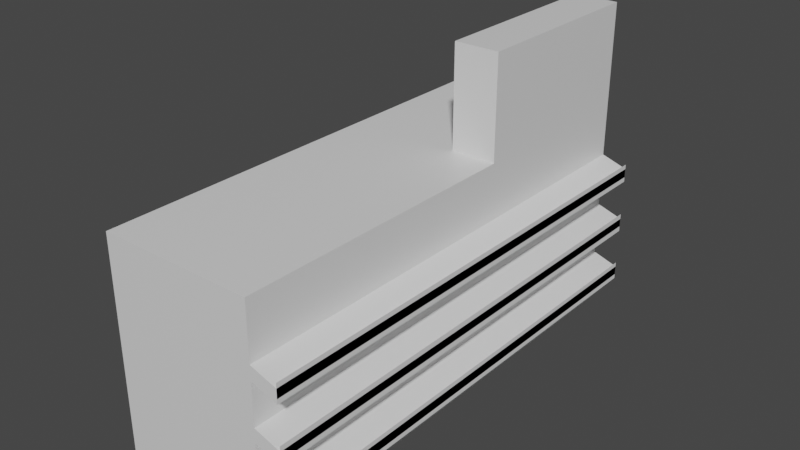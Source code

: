 # Source: shop_counter.blend  (saved by Blender 2.83.19; exported with 4.5.12 LTS)
import bpy
from mathutils import Matrix  # noqa: F401  (used for matrix-valued properties, if any)

bpy.ops.wm.read_factory_settings(use_empty=True)
scene = bpy.context.scene
scene.name = 'Scene'

# ---- collections
col_collection = bpy.data.collections.new('Collection'); scene.collection.children.link(col_collection)

# ---- materials (node trees are filled in below, after node groups)
mat_material = bpy.data.materials.new('Material')
mat_material.alpha_threshold = 0.0
mat_material.use_transparent_shadow = False
mat_material.line_color = (0.0, 0.0, 0.0, 1.0)

# ---- material node trees
mat_material.use_nodes = True; mat_material.node_tree.nodes.clear()
_N = mat_material.node_tree.nodes; _L = mat_material.node_tree.links
n0 = _N.new('ShaderNodeOutputMaterial'); n0.name = 'Material Output'; n0.location = (300, 300)
n1 = _N.new('ShaderNodeBsdfPrincipled'); n1.name = 'Principled BSDF'; n1.location = (10, 300)
n1.distribution = 'GGX'
n1.subsurface_method = 'BURLEY'
n1.inputs[2].default_value = 0.4
n1.inputs[3].default_value = 1.45
n1.inputs[27].default_value = (0.0, 0.0, 0.0, 1.0)
n1.inputs[28].default_value = 1.0
_L.new(n1.outputs[0], n0.inputs[0])
n0.is_active_output = True

# ---- world
world_world = bpy.data.worlds.new('World'); scene.world = world_world
world_world.use_nodes = True; world_world.node_tree.nodes.clear()
_N = world_world.node_tree.nodes; _L = world_world.node_tree.links
n0 = _N.new('ShaderNodeOutputWorld'); n0.name = 'World Output'; n0.location = (300, 300)
n1 = _N.new('ShaderNodeBackground'); n1.name = 'Background'; n1.location = (10, 300)
n1.inputs[0].default_value = (0.05088, 0.05088, 0.05088, 1.0)
_L.new(n1.outputs[0], n0.inputs[0])
n0.is_active_output = True
world_world.color = (0.05088, 0.05088, 0.05088)
world_world.use_sun_shadow = False
world_world.sun_shadow_jitter_overblur = 0.0

# ---- meshes
me_cube = bpy.data.meshes.new('Cube')
me_cube.from_pydata([(1.0, 3.649, 3.248), (1.0, 3.649, -1.0), (1.0, -5.633, 3.248), (1.0, -5.633, -1.0), (-1.94, 3.649, 3.248), (-1.94, 3.649, -1.0), (-1.94, -5.633, 3.248), (-1.94, -5.633, -1.0), (0.1391, -5.633, 3.248), (1.0, -0.03096, 3.248), (-1.94, -0.03096, 3.248), (0.1391, 3.649, 3.248), (0.1391, -0.03096, 3.248), (1.0, 3.649, 5.174), (1.0, -0.03096, 5.174), (0.1391, 3.649, 5.174), (0.1391, -0.03096, 5.174), (1.0, 3.649, 1.124), (1.0, -5.633, 1.124), (1.0, -0.992, -1.0), (1.0, 3.649, 0.06196), (1.0, -5.633, 0.06196), (1.0, 1.329, -1.0), (1.0, 3.649, 2.186), (1.0, -5.633, 2.186), (1.0, -3.313, -1.0), (1.0, 3.649, -0.469), (1.0, -5.633, -0.469), (1.0, 2.489, -1.0), (1.0, 3.649, 1.655), (1.0, -5.633, 1.655), (1.0, -2.152, -1.0), (1.0, 3.649, 0.5929), (1.0, -5.633, 0.5929), (1.0, 0.1684, -1.0), (1.0, 3.649, 2.717), (1.0, -5.633, 2.717), (1.0, -4.473, -1.0), (1.0, 3.649, -0.7345), (1.0, -5.633, -0.7345), (1.0, 3.069, -1.0), (1.0, 3.649, 1.389), (1.0, -5.633, 1.389), (1.0, -1.572, -1.0), (1.0, 3.649, 0.3274), (1.0, -5.633, 0.3274), (1.0, 0.7486, -1.0), (1.0, 3.649, 2.451), (1.0, -5.633, 2.451), (1.0, -3.893, -1.0), (1.0, 3.649, -0.2035), (1.0, -5.633, -0.2035), (1.0, 1.909, -1.0), (1.0, 3.649, 1.92), (1.0, -5.633, 1.92), (1.0, -2.733, -1.0), (1.0, 3.649, 0.8584), (1.0, -5.633, 0.8584), (1.0, -0.4118, -1.0), (1.0, 3.649, 2.982), (1.0, -5.633, 2.982), (1.0, -5.053, -1.0), (1.5, 3.649, 2.023), (1.5, 3.649, 1.758), (1.5, -5.633, 2.023), (1.5, -5.633, 1.758), (1.5, 3.649, 0.9613), (1.5, 3.649, 0.6958), (1.5, -5.633, 0.9613), (1.5, -5.633, 0.6958), (1.5, 3.649, -0.1007), (1.5, 3.649, -0.3662), (1.5, -5.633, -0.1007), (1.5, -5.633, -0.3662), (1.5, 3.649, 1.849), (1.5, 3.649, 2.115), (1.5, -5.633, 2.115), (1.5, -5.633, 1.849), (1.5, 3.649, 1.061), (1.5, 3.649, 0.7959), (1.5, -5.633, 1.061), (1.5, -5.633, 0.7959), (1.5, 3.649, -0.01273), (1.5, 3.649, -0.2782), (1.5, -5.633, -0.01273), (1.5, -5.633, -0.2782)], [(62, 75), (64, 76), (63, 74), (65, 77), (66, 78), (67, 79), (68, 80), (69, 81), (70, 82), (71, 83), (72, 84), (73, 85)], [(12, 10, 6, 8), (3, 39, 27, 51, 21, 45, 33, 57, 18, 42, 30, 54, 24, 48, 36, 60, 2, 8, 6, 7), (7, 6, 10, 4, 5), (5, 1, 40, 28, 52, 22, 46, 34, 58, 19, 43, 31, 55, 25, 49, 37, 61, 3, 7), (1, 38, 26, 50, 20, 44, 32, 56, 17, 41, 29, 53, 23, 47, 35, 59, 0, 9, 2, 60, 36, 48, 24, 54, 30, 42, 18, 57, 33, 45, 21, 51, 27, 39, 3, 61, 37, 49, 25, 55, 31, 43, 19, 58, 34, 46, 22, 52, 28, 40), (5, 4, 11, 0, 59, 35, 47, 23, 53, 29, 41, 17, 56, 32, 44, 20, 50, 26, 38, 1), (9, 12, 8, 2), (12, 9, 14, 16), (11, 4, 10, 12), (13, 15, 16, 14), (0, 11, 15, 13), (11, 12, 16, 15), (9, 0, 13, 14), (23, 53, 63, 62), (17, 18, 68, 66), (21, 20, 70, 72), (64, 62, 63, 65), (24, 23, 62, 64), (54, 24, 64, 65), (53, 54, 65, 63), (67, 66, 68, 69), (56, 17, 66, 67), (57, 56, 67, 69), (18, 57, 69, 68), (72, 70, 71, 73), (51, 21, 72, 73), (50, 51, 73, 71), (20, 50, 71, 70), (75, 74, 77, 76), (80, 78, 79, 81), (83, 82, 84, 85)])
_uv = me_cube.uv_layers.new(name='UVMap')
_uv.uv.foreach_set('vector', [0.75, 0.625, 0.875, 0.625, 0.875, 0.75, 0.75, 0.75, 0.375, 0.75, 0.3906, 0.75, 0.4062, 0.75, 0.4219, 0.75, 0.4375, 0.75, 0.4531, 0.75, 0.4688, 0.75, 0.4844, 0.75, 0.5, 0.75, 0.5156, 0.75, 0.5312, 0.75, 0.5469, 0.75, 0.5625, 0.75, 0.5781, 0.75, 0.5937, 0.75, 0.6094, 0.75, 0.625, 0.75, 0.625, 0.875, 0.625, 1.0, 0.375, 1.0, 0.375, 0.0, 0.625, 0.0, 0.625, 0.125, 0.625, 0.25, 0.375, 0.25, 0.125, 0.5, 0.375, 0.5, 0.375, 0.5156, 0.375, 0.5312, 0.375, 0.5469, 0.375, 0.5625, 0.375, 0.5781, 0.375, 0.5938, 0.375, 0.6094, 0.375, 0.625, 0.375, 0.6406, 0.375, 0.6562, 0.375, 0.6719, 0.375, 0.6875, 0.375, 0.7031, 0.375, 0.7188, 0.375, 0.7344, 0.375, 0.75, 0.125, 0.75, 0.375, 0.5, 0.3906, 0.5, 0.4062, 0.5, 0.4219, 0.5, 0.4375, 0.5, 0.4531, 0.5, 0.4688, 0.5, 0.4844, 0.5, 0.5, 0.5, 0.5156, 0.5, 0.5312, 0.5, 0.5469, 0.5, 0.5625, 0.5, 0.5781, 0.5, 0.5937, 0.5, 0.6094, 0.5, 0.625, 0.5, 0.625, 0.625, 0.625, 0.75, 0.6094, 0.75, 0.5937, 0.75, 0.5781, 0.75, 0.5625, 0.75, 0.5469, 0.75, 0.5312, 0.75, 0.5156, 0.75, 0.5, 0.75, 0.4844, 0.75, 0.4688, 0.75, 0.4531, 0.75, 0.4375, 0.75, 0.4219, 0.75, 0.4062, 0.75, 0.3906, 0.75, 0.375, 0.75, 0.375, 0.7344, 0.375, 0.7188, 0.375, 0.7031, 0.375, 0.6875, 0.375, 0.6719, 0.375, 0.6562, 0.375, 0.6406, 0.375, 0.625, 0.375, 0.6094, 0.375, 0.5938, 0.375, 0.5781, 0.375, 0.5625, 0.375, 0.5469, 0.375, 0.5312, 0.375, 0.5156, 0.375, 0.25, 0.625, 0.25, 0.625, 0.375, 0.625, 0.5, 0.6094, 0.5, 0.5937, 0.5, 0.5781, 0.5, 0.5625, 0.5, 0.5469, 0.5, 0.5312, 0.5, 0.5156, 0.5, 0.5, 0.5, 0.4844, 0.5, 0.4688, 0.5, 0.4531, 0.5, 0.4375, 0.5, 0.4219, 0.5, 0.4062, 0.5, 0.3906, 0.5, 0.375, 0.5, 0.625, 0.625, 0.75, 0.625, 0.75, 0.75, 0.625, 0.75, 0.75, 0.625, 0.625, 0.625, 0.625, 0.625, 0.75, 0.625, 0.75, 0.5, 0.875, 0.5, 0.875, 0.625, 0.75, 0.625, 0.625, 0.5, 0.75, 0.5, 0.75, 0.625, 0.625, 0.625, 0.625, 0.5, 0.625, 0.375, 0.625, 0.375, 0.625, 0.5, 0.75, 0.5, 0.75, 0.625, 0.75, 0.625, 0.75, 0.5, 0.625, 0.625, 0.625, 0.5, 0.625, 0.5, 0.625, 0.625, 0.5625, 0.5, 0.5469, 0.5, 0.5469, 0.5, 0.5625, 0.5, 0.0, 0.0, 0.0, 0.0, 0.0, 0.0, 0.0, 0.0, 0.0, 0.0, 0.0, 0.0, 0.0, 0.0, 0.0, 0.0, 0.5625, 0.75, 0.5625, 0.5, 0.5469, 0.5, 0.5469, 0.75, 0.0, 0.0, 0.0, 0.0, 0.0, 0.0, 0.0, 0.0, 0.5469, 0.75, 0.5625, 0.75, 0.5625, 0.75, 0.5469, 0.75, 0.0, 0.0, 0.0, 0.0, 0.0, 0.0, 0.0, 0.0, 0.4844, 0.5, 0.5, 0.5, 0.5, 0.75, 0.4844, 0.75, 0.4844, 0.5, 0.5, 0.5, 0.5, 0.5, 0.4844, 0.5, 0.0, 0.0, 0.0, 0.0, 0.0, 0.0, 0.0, 0.0, 0.5, 0.75, 0.4844, 0.75, 0.4844, 0.75, 0.5, 0.75, 0.4375, 0.75, 0.4375, 0.5, 0.4219, 0.5, 0.4219, 0.75, 0.4219, 0.75, 0.4375, 0.75, 0.4375, 0.75, 0.4219, 0.75, 0.0, 0.0, 0.0, 0.0, 0.0, 0.0, 0.0, 0.0, 0.4375, 0.5, 0.4219, 0.5, 0.4219, 0.5, 0.4375, 0.5, 0.0, 0.0, 0.0, 0.0, 0.0, 0.0, 0.0, 0.0, 0.0, 0.0, 0.0, 0.0, 0.0, 0.0, 0.0, 0.0, 0.0, 0.0, 0.0, 0.0, 0.0, 0.0, 0.0, 0.0])
me_cube.materials.append(mat_material)
me_cube.use_remesh_preserve_volume = False
me_cube.use_remesh_preserve_attributes = False
me_cube.use_mirror_vertex_groups = False
me_cube.update()

# ---- objects
ob_cube = bpy.data.objects.new('Cube', me_cube)

# ---- transforms, parenting, visibility, modifiers, constraints
ob_cube.location = (0.0, 0.0, 0.0)
ob_cube.lock_rotations_4d = False
ob_cube.empty_display_type = 'ARROWS'
ob_cube.lineart.crease_threshold = 0.0

# ---- collection membership
col_collection.objects.link(ob_cube)

# ---- scene / render settings (as saved in the file)
scene.frame_start = 1; scene.frame_end = 250; scene.frame_set(1)
scene.render.engine = 'BLENDER_EEVEE_NEXT'
scene.cycles.use_denoising = False
scene.cycles.samples = 128
scene.cycles.sampling_pattern = 'TABULATED_SOBOL'
scene.cycles.use_adaptive_sampling = False
scene.cycles.use_light_tree = False
scene.view_settings.view_transform = 'Filmic'
bpy.context.view_layer.update()

# ---- added for rendering (the .blend has no active camera and no usable light): camera, sun
cam_auto = bpy.data.cameras.new('AutoCamera')
cam_auto.lens = 50.0
cam_auto.sensor_width = 36.0
cam_auto.clip_end = 1000.0
ob_auto_camera = bpy.data.objects.new('AutoCamera', cam_auto)
scene.collection.objects.link(ob_auto_camera)
ob_auto_camera.location = (10.5748, -13.9455, 10.7225)
ob_auto_camera.rotation_euler = (1.09748, -7.21219e-08, 0.694738)
scene.camera = ob_auto_camera
light_auto_sun = bpy.data.lights.new('AutoSun', 'SUN')
light_auto_sun.energy = 3.0
light_auto_sun.angle = 0.0523599
ob_auto_sun = bpy.data.objects.new('AutoSun', light_auto_sun)
scene.collection.objects.link(ob_auto_sun)
ob_auto_sun.rotation_euler = (0.872665, 0.174533, 0.523599)
bpy.context.view_layer.update()
